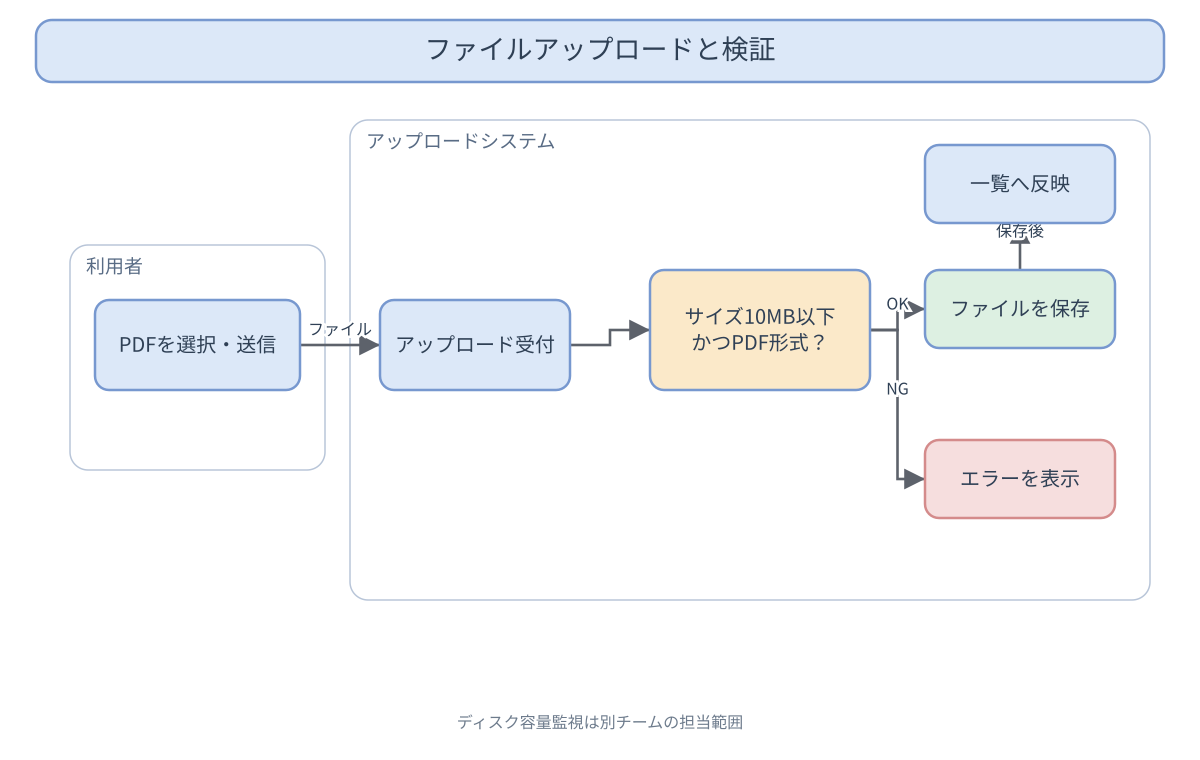

The diagram above was exported from draw.io. Its source (the exported page's mxGraphModel, read from the mxfile embedded in the PNG):
<mxGraphModel dx="1200" dy="760" grid="1" gridSize="10" guides="1" tooltips="1" connect="1" arrows="1" fold="1" page="1" pageScale="1" pageWidth="1200" pageHeight="760">
  <root>
    <mxCell id="0" />
    <mxCell id="1" parent="0" />
    <mxCell id="title" value="ファイルアップロードと検証" style="rounded=1;whiteSpace=wrap;html=1;fillColor=#DCE8F8;strokeColor=#7798CF;fontColor=#2F4055;fontSize=24;" vertex="1" parent="1">
      <mxGeometry x="36" y="20" width="1128" height="62" as="geometry" />
    </mxCell>
    <mxCell id="guser" value="利用者" style="rounded=1;whiteSpace=wrap;html=1;fillColor=none;strokeColor=#B8C5D8;fontColor=#596C85;fontSize=18;verticalAlign=top;align=left;spacingTop=8;spacingLeft=10;" vertex="1" parent="1">
      <mxGeometry x="70" y="245" width="255" height="225" as="geometry" />
    </mxCell>
    <mxCell id="gsys" value="アップロードシステム" style="rounded=1;whiteSpace=wrap;html=1;fillColor=none;strokeColor=#B8C5D8;fontColor=#596C85;fontSize=18;verticalAlign=top;align=left;spacingTop=8;spacingLeft=10;" vertex="1" parent="1">
      <mxGeometry x="350" y="120" width="800" height="480" as="geometry" />
    </mxCell>
    <mxCell id="edge0" value="ファイル" style="edgeStyle=orthogonalEdgeStyle;rounded=0;orthogonalLoop=1;jettySize=auto;html=1;endArrow=block;endFill=1;strokeColor=#5D626B;fontColor=#2F4055;fontSize=15;" edge="1" parent="1" source="user" target="receive">
      <mxGeometry relative="1" as="geometry" />
    </mxCell>
    <mxCell id="edge1" value="" style="edgeStyle=orthogonalEdgeStyle;rounded=0;orthogonalLoop=1;jettySize=auto;html=1;endArrow=block;endFill=1;strokeColor=#5D626B;fontColor=#2F4055;fontSize=15;" edge="1" parent="1" source="receive" target="check">
      <mxGeometry relative="1" as="geometry" />
    </mxCell>
    <mxCell id="edge2" value="OK" style="edgeStyle=orthogonalEdgeStyle;rounded=0;orthogonalLoop=1;jettySize=auto;html=1;endArrow=block;endFill=1;strokeColor=#5D626B;fontColor=#2F4055;fontSize=15;" edge="1" parent="1" source="check" target="save">
      <mxGeometry relative="1" as="geometry" />
    </mxCell>
    <mxCell id="edge3" value="NG" style="edgeStyle=orthogonalEdgeStyle;rounded=0;orthogonalLoop=1;jettySize=auto;html=1;endArrow=block;endFill=1;strokeColor=#5D626B;fontColor=#2F4055;fontSize=15;" edge="1" parent="1" source="check" target="error">
      <mxGeometry relative="1" as="geometry" />
    </mxCell>
    <mxCell id="edge4" value="保存後" style="edgeStyle=orthogonalEdgeStyle;rounded=0;orthogonalLoop=1;jettySize=auto;html=1;endArrow=block;endFill=1;strokeColor=#5D626B;fontColor=#2F4055;fontSize=15;" edge="1" parent="1" source="save" target="list">
      <mxGeometry relative="1" as="geometry" />
    </mxCell>
    <mxCell id="user" value="PDFを選択・送信" style="rounded=1;whiteSpace=wrap;html=1;fillColor=#DCE8F8;strokeColor=#7798CF;fontColor=#2F4055;fontSize=20;" vertex="1" parent="1">
      <mxGeometry x="95" y="300" width="205" height="90" as="geometry" />
    </mxCell>
    <mxCell id="receive" value="アップロード受付" style="rounded=1;whiteSpace=wrap;html=1;fillColor=#DCE8F8;strokeColor=#7798CF;fontColor=#2F4055;fontSize=20;" vertex="1" parent="1">
      <mxGeometry x="380" y="300" width="190" height="90" as="geometry" />
    </mxCell>
    <mxCell id="check" value="サイズ10MB以下&lt;br&gt;かつPDF形式？" style="rounded=1;whiteSpace=wrap;html=1;fillColor=#FBE9C9;strokeColor=#7798CF;fontColor=#2F4055;fontSize=20;" vertex="1" parent="1">
      <mxGeometry x="650" y="270" width="220" height="120" as="geometry" />
    </mxCell>
    <mxCell id="error" value="エラーを表示" style="rounded=1;whiteSpace=wrap;html=1;fillColor=#F6DEDE;strokeColor=#D48B8B;fontColor=#2F4055;fontSize=20;" vertex="1" parent="1">
      <mxGeometry x="925" y="440" width="190" height="78" as="geometry" />
    </mxCell>
    <mxCell id="save" value="ファイルを保存" style="rounded=1;whiteSpace=wrap;html=1;fillColor=#DDF0E2;strokeColor=#7798CF;fontColor=#2F4055;fontSize=20;" vertex="1" parent="1">
      <mxGeometry x="925" y="270" width="190" height="78" as="geometry" />
    </mxCell>
    <mxCell id="list" value="一覧へ反映" style="rounded=1;whiteSpace=wrap;html=1;fillColor=#DCE8F8;strokeColor=#7798CF;fontColor=#2F4055;fontSize=20;" vertex="1" parent="1">
      <mxGeometry x="925" y="145" width="190" height="78" as="geometry" />
    </mxCell>
  </root>
</mxGraphModel>